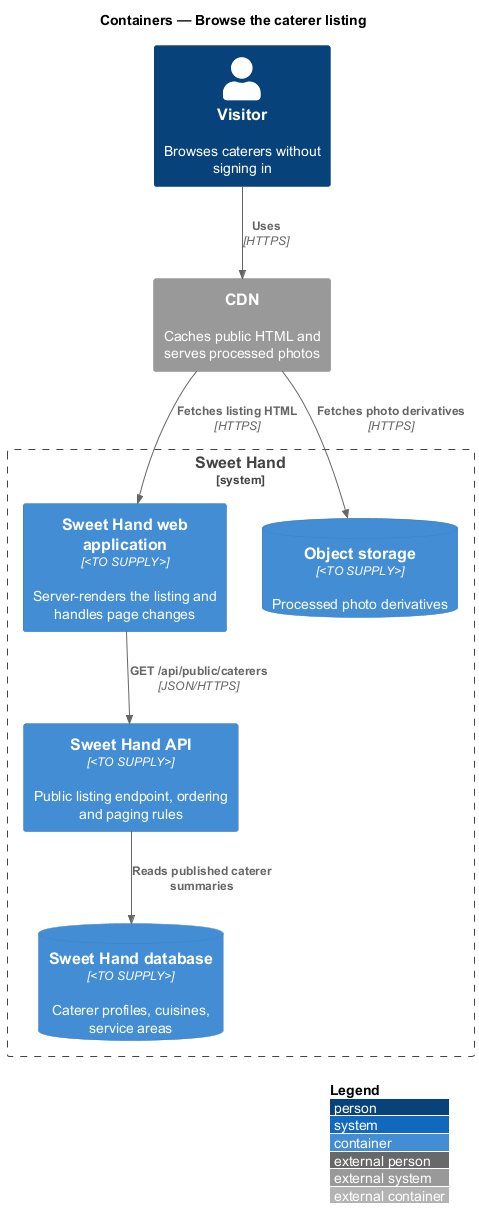

The diagram above was rendered by PlantUML. Its source (embedded in the PNG):
@startuml
!include <C4/C4_Container>
LAYOUT_WITH_LEGEND()
title Containers — Browse the caterer listing

Person(visitor, "Visitor", "Browses caterers without signing in")
System_Ext(cdn, "CDN", "Caches public HTML and serves processed photos")
System_Boundary(sweethand, "Sweet Hand") {
  Container(web, "Sweet Hand web application", "<TO SUPPLY>", "Server-renders the listing and handles page changes")
  Container(api, "Sweet Hand API", "<TO SUPPLY>", "Public listing endpoint, ordering and paging rules")
  ContainerDb(db, "Sweet Hand database", "<TO SUPPLY>", "Caterer profiles, cuisines, service areas")
  ContainerDb(storage, "Object storage", "<TO SUPPLY>", "Processed photo derivatives")
}
Rel(visitor, cdn, "Uses", "HTTPS")
Rel(cdn, web, "Fetches listing HTML", "HTTPS")
Rel(cdn, storage, "Fetches photo derivatives", "HTTPS")
Rel(web, api, "GET /api/public/caterers", "JSON/HTTPS")
Rel(api, db, "Reads published caterer summaries")
@enduml